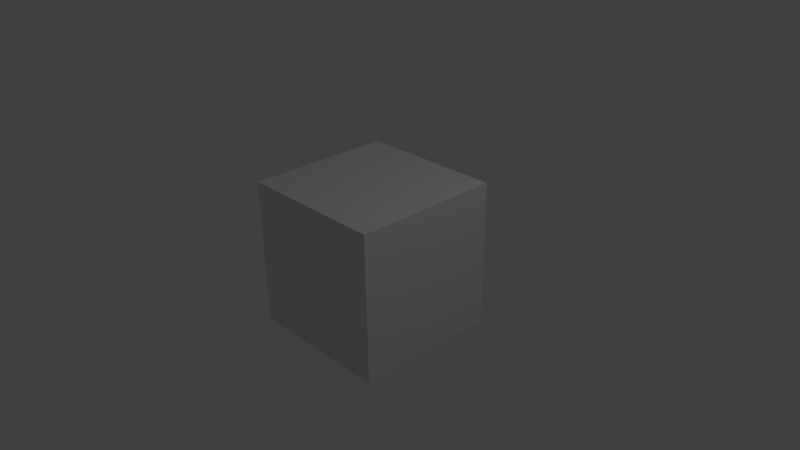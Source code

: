 # Source: multitexturing.blend  (saved by Blender 2.70.0; exported with 4.5.12 LTS)
import bpy
from mathutils import Matrix  # noqa: F401  (used for matrix-valued properties, if any)

bpy.ops.wm.read_factory_settings(use_empty=True)
scene = bpy.context.scene
scene.name = 'Scene'

# ---- collections
col_collection_1 = bpy.data.collections.new('Collection 1'); scene.collection.children.link(col_collection_1)

# ---- materials (node trees are filled in below, after node groups)
mat_material = bpy.data.materials.new('Material')
mat_material.alpha_threshold = 0.0
mat_material.use_transparent_shadow = False
mat_material.roughness = 0.5
mat_material.line_color = (0.0, 0.0, 0.0, 1.0)

# ---- material node trees

# ---- world
world_world = bpy.data.worlds.new('World'); scene.world = world_world
world_world.color = (0.05088, 0.05088, 0.05088)
world_world.use_sun_shadow = False
world_world.sun_shadow_jitter_overblur = 0.0
world_world.cycles.sampling_method = 'MANUAL'
world_world.cycles.sample_map_resolution = 256

# ---- cameras
cam_camera = bpy.data.cameras.new('Camera')
cam_camera.clip_end = 100.0
cam_camera.lens = 35.0
cam_camera.sensor_width = 32.0
cam_camera.sensor_height = 18.0
cam_camera.ortho_scale = 7.314
cam_camera.dof.focus_distance = 0.0
cam_camera.dof.aperture_fstop = 128.0

# ---- lights
light_lamp = bpy.data.lights.new('Lamp', 'POINT')
light_lamp.transmission_factor = 0.0
light_lamp.cutoff_distance = 30.0
light_lamp.energy = 100.0
light_lamp.shadow_buffer_clip_start = 1.001
light_lamp.shadow_soft_size = 0.1
light_lamp.shadow_maximum_resolution = 0.006
light_lamp.use_absolute_resolution = True
light_lamp.cycles.use_multiple_importance_sampling = False

# ---- meshes
me_cube = bpy.data.meshes.new('Cube')
me_cube.from_pydata([(1.0, 1.0, -1.0), (1.0, -1.0, -1.0), (-0.9971, -0.9993, -0.9888), (-0.9971, 1.001, -0.9888), (1.0, 1.0, 1.0), (1.0, -1.0, 1.0), (-0.9971, -0.9993, 1.011), (-0.9971, 1.001, 1.011)], [], [(0, 1, 2, 3), (4, 7, 6, 5), (0, 4, 5, 1), (1, 5, 6, 2), (2, 6, 7, 3), (4, 0, 3, 7)])
_uv = me_cube.uv_layers.new(name='Base')
_uv.uv.foreach_set('vector', [0.9996, 0.9981, 9.989e-05, 0.9981, 0.0004319, 9.989e-05, 0.9999, 0.0001001, 9.989e-05, 0.0004317, 0.9981, 9.989e-05, 0.9981, 0.9996, 9.989e-05, 0.9999, 0.9999, 9.998e-05, 0.9999, 0.9999, 9.998e-05, 0.9999, 0.0001004, 0.0001001, 0.9999, 9.998e-05, 0.9999, 0.9999, 0.0001002, 0.9999, 9.998e-05, 0.0001, 0.0001001, 0.9999, 9.998e-05, 0.0001001, 0.9999, 9.998e-05, 0.9999, 0.9999, 0.9999, 9.998e-05, 0.9999, 0.9999, 0.0001003, 0.9999, 9.998e-05, 0.0001002])
_uv.active_render = True
_uv = me_cube.uv_layers.new(name='Transparent')
_uv.uv.foreach_set('vector', [0.75, 0.7499, 0.2501, 0.75, 0.2501, 0.2501, 0.7499, 0.2501, 0.75, 0.7499, 0.2501, 0.7499, 0.2501, 0.2501, 0.7499, 0.2501, 0.75, 0.2501, 0.7499, 0.7499, 0.2501, 0.7499, 0.2501, 0.2501, 0.7499, 0.2501, 0.7499, 0.7499, 0.2501, 0.75, 0.2501, 0.2501, 0.2501, 0.75, 0.2501, 0.2501, 0.7499, 0.2501, 0.7499, 0.75, 0.75, 0.2501, 0.75, 0.7499, 0.2501, 0.75, 0.2501, 0.2501])
me_cube.materials.append(mat_material)
me_cube.use_remesh_preserve_volume = False
me_cube.use_remesh_preserve_attributes = False
me_cube.use_mirror_vertex_groups = False
me_cube.update()

# ---- objects
ob_cube = bpy.data.objects.new('Cube', me_cube)
ob_lamp = bpy.data.objects.new('Lamp', light_lamp)
ob_camera = bpy.data.objects.new('Camera', cam_camera)

# ---- transforms, parenting, visibility, modifiers, constraints
ob_cube.location = (0.0, 0.0, 0.0)
ob_cube.lock_rotations_4d = False
ob_cube.empty_display_type = 'ARROWS'
ob_cube.lineart.crease_threshold = 0.0
ob_lamp.location = (4.076, 1.005, 5.904)
ob_lamp.rotation_euler = (0.6503, 0.05522, 1.866)
ob_lamp.lock_rotations_4d = False
ob_lamp.empty_display_type = 'ARROWS'
ob_lamp.color = (0.0, 0.0, 0.0, 0.0)
ob_lamp.lineart.crease_threshold = 0.0
ob_camera.location = (7.481, -6.508, 5.344)
ob_camera.rotation_euler = (1.109, 0.01082, 0.8149)
ob_camera.lock_rotations_4d = False
ob_camera.empty_display_type = 'ARROWS'
ob_camera.color = (0.0, 0.0, 0.0, 0.0)
ob_camera.display_type = 'WIRE'
ob_camera.lineart.crease_threshold = 0.0

# ---- collection membership
col_collection_1.objects.link(ob_cube)
col_collection_1.objects.link(ob_lamp)
col_collection_1.objects.link(ob_camera)

# ---- scene / render settings (as saved in the file)
scene.camera = ob_camera
scene.frame_start = 1; scene.frame_end = 250; scene.frame_set(1)
scene.render.engine = 'BLENDER_EEVEE_NEXT'
scene.render.resolution_percentage = 50
scene.render.dither_intensity = 0.0
scene.cycles.use_denoising = False
scene.cycles.samples = 10
scene.cycles.sampling_pattern = 'TABULATED_SOBOL'
scene.cycles.light_sampling_threshold = 0.0
scene.cycles.use_adaptive_sampling = False
scene.cycles.use_light_tree = False
scene.cycles.blur_glossy = 0.0
scene.cycles.volume_bounces = 1
scene.cycles.pixel_filter_type = 'GAUSSIAN'
scene.cycles.sample_clamp_indirect = 0.0
scene.view_settings.view_transform = 'Standard'
bpy.context.view_layer.update()

